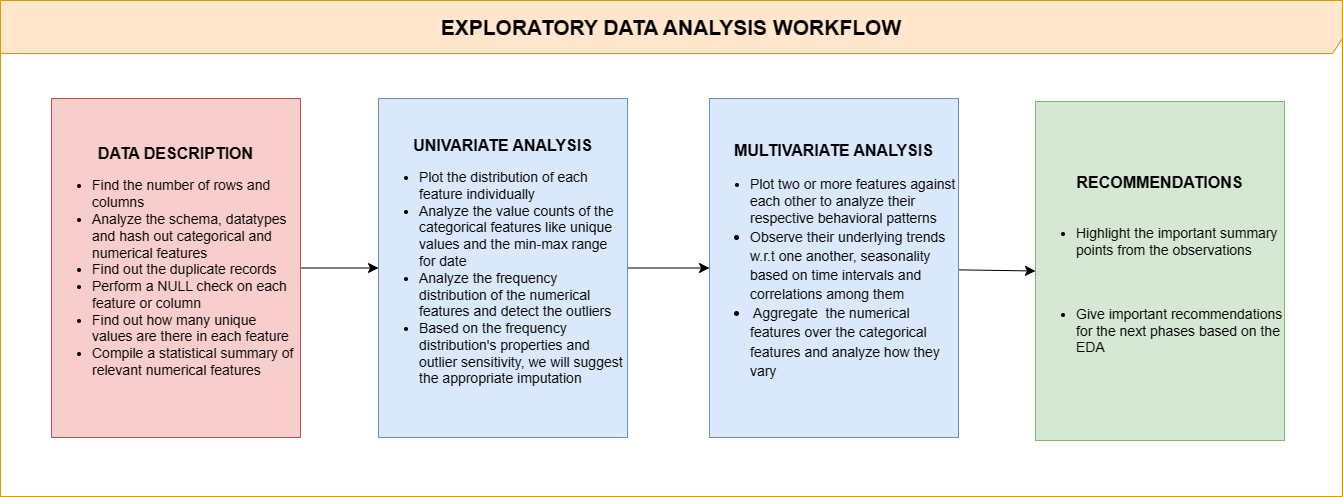

The diagram above was exported from draw.io. Its source (the exported page's mxGraphModel, read from the mxfile embedded in the PNG):
<mxGraphModel dx="2186" dy="1643" grid="0" gridSize="10" guides="1" tooltips="1" connect="1" arrows="1" fold="1" page="0" pageScale="1" pageWidth="1100" pageHeight="850" math="0" shadow="0">
  <root>
    <mxCell id="0" />
    <mxCell id="1" parent="0" />
    <mxCell id="OauNVmSVXUFMTMch8rI3-8" style="edgeStyle=none;curved=1;rounded=0;orthogonalLoop=1;jettySize=auto;html=1;entryX=0;entryY=0.5;entryDx=0;entryDy=0;fontSize=12;startSize=8;endSize=8;" edge="1" parent="1" source="OauNVmSVXUFMTMch8rI3-1" target="OauNVmSVXUFMTMch8rI3-5">
      <mxGeometry relative="1" as="geometry" />
    </mxCell>
    <mxCell id="OauNVmSVXUFMTMch8rI3-1" value="&lt;b&gt;DATA DESCRIPTION&lt;/b&gt;&lt;br&gt;&lt;ul style=&quot;font-size: 14px;&quot;&gt;&lt;li style=&quot;text-align: left;&quot;&gt;&lt;font style=&quot;font-size: 14px;&quot;&gt;Find the number of rows and columns&amp;nbsp;&amp;nbsp;&lt;/font&gt;&lt;/li&gt;&lt;li style=&quot;text-align: left;&quot;&gt;Analyze the schema, datatypes and hash out categorical and numerical features&amp;nbsp;&lt;/li&gt;&lt;li style=&quot;text-align: left;&quot;&gt;Find out the duplicate records&lt;/li&gt;&lt;li style=&quot;text-align: left;&quot;&gt;Perform a NULL check on each feature or column&amp;nbsp;&lt;/li&gt;&lt;li style=&quot;text-align: left;&quot;&gt;Find out how many unique values are there in each feature&lt;/li&gt;&lt;li style=&quot;text-align: left;&quot;&gt;Compile a statistical summary of relevant numerical features&amp;nbsp;&lt;/li&gt;&lt;/ul&gt;" style="rounded=0;whiteSpace=wrap;html=1;fontSize=16;fillColor=#f8cecc;strokeColor=#b85450;" vertex="1" parent="1">
      <mxGeometry x="-429" y="-631" width="249" height="339" as="geometry" />
    </mxCell>
    <mxCell id="OauNVmSVXUFMTMch8rI3-9" style="edgeStyle=none;curved=1;rounded=0;orthogonalLoop=1;jettySize=auto;html=1;fontSize=12;startSize=8;endSize=8;" edge="1" parent="1" source="OauNVmSVXUFMTMch8rI3-5" target="OauNVmSVXUFMTMch8rI3-6">
      <mxGeometry relative="1" as="geometry" />
    </mxCell>
    <mxCell id="OauNVmSVXUFMTMch8rI3-5" value="&lt;b&gt;UNIVARIATE ANALYSIS&lt;/b&gt;&lt;br&gt;&lt;ul style=&quot;font-size: 14px;&quot;&gt;&lt;li style=&quot;text-align: left;&quot;&gt;&lt;font style=&quot;font-size: 14px;&quot;&gt;Plot the distribution of each feature individually&amp;nbsp;&amp;nbsp;&lt;/font&gt;&lt;/li&gt;&lt;li style=&quot;text-align: left;&quot;&gt;Analyze the value counts of the categorical features like unique values and the min-max range for date&amp;nbsp;&lt;/li&gt;&lt;li style=&quot;text-align: left;&quot;&gt;Analyze the frequency distribution of the numerical features and detect the outliers&amp;nbsp;&lt;/li&gt;&lt;li style=&quot;text-align: left;&quot;&gt;Based on the frequency distribution's properties and outlier sensitivity, we will suggest the appropriate imputation&amp;nbsp;&lt;/li&gt;&lt;/ul&gt;" style="rounded=0;whiteSpace=wrap;html=1;fontSize=16;fillColor=#dae8fc;strokeColor=#6c8ebf;" vertex="1" parent="1">
      <mxGeometry x="-102" y="-631" width="249" height="339" as="geometry" />
    </mxCell>
    <mxCell id="OauNVmSVXUFMTMch8rI3-10" style="edgeStyle=none;curved=1;rounded=0;orthogonalLoop=1;jettySize=auto;html=1;entryX=0;entryY=0.5;entryDx=0;entryDy=0;fontSize=12;startSize=8;endSize=8;" edge="1" parent="1" source="OauNVmSVXUFMTMch8rI3-6" target="OauNVmSVXUFMTMch8rI3-7">
      <mxGeometry relative="1" as="geometry" />
    </mxCell>
    <mxCell id="OauNVmSVXUFMTMch8rI3-6" value="&lt;b&gt;MULTIVARIATE ANALYSIS&lt;/b&gt;&lt;br&gt;&lt;ul style=&quot;&quot;&gt;&lt;li style=&quot;font-size: 14px; text-align: left;&quot;&gt;&lt;font style=&quot;font-size: 14px;&quot;&gt;Plot two or more features against each other&amp;nbsp;&lt;/font&gt;to analyze their respective behavioral patterns&amp;nbsp;&amp;nbsp;&lt;/li&gt;&lt;li style=&quot;text-align: left;&quot;&gt;&lt;span style=&quot;background-color: initial;&quot;&gt;&lt;span style=&quot;font-size: 14px;&quot;&gt;Observe their underlying&amp;nbsp;trends w.r.t one another, seasonality based on time intervals and correlations among them&amp;nbsp;&amp;nbsp;&lt;/span&gt;&lt;/span&gt;&lt;/li&gt;&lt;li style=&quot;text-align: left;&quot;&gt;&lt;span style=&quot;background-color: initial;&quot;&gt;&lt;span style=&quot;font-size: 14px;&quot;&gt;&amp;nbsp;Aggregate&amp;nbsp; the numerical features over the categorical features and analyze how they vary&amp;nbsp;&lt;/span&gt;&lt;/span&gt;&lt;/li&gt;&lt;/ul&gt;" style="rounded=0;whiteSpace=wrap;html=1;fontSize=16;fillColor=#dae8fc;strokeColor=#6c8ebf;" vertex="1" parent="1">
      <mxGeometry x="229" y="-631" width="249" height="339" as="geometry" />
    </mxCell>
    <mxCell id="OauNVmSVXUFMTMch8rI3-7" value="&lt;b&gt;RECOMMENDATIONS&lt;br&gt;&lt;/b&gt;&lt;br&gt;&lt;ul style=&quot;font-size: 14px;&quot;&gt;&lt;li style=&quot;text-align: left;&quot;&gt;&lt;font style=&quot;font-size: 14px;&quot;&gt;Highlight the important summary points from the observations&amp;nbsp;&lt;/font&gt;&lt;/li&gt;&lt;/ul&gt;&lt;div style=&quot;text-align: left;&quot;&gt;&lt;span style=&quot;font-size: 14px;&quot;&gt;&lt;br&gt;&lt;/span&gt;&lt;/div&gt;&lt;ul style=&quot;font-size: 14px;&quot;&gt;&lt;li style=&quot;text-align: left;&quot;&gt;Give important recommendations for the next phases based on the EDA&amp;nbsp;&lt;/li&gt;&lt;/ul&gt;" style="rounded=0;whiteSpace=wrap;html=1;fontSize=16;fillColor=#d5e8d4;strokeColor=#82b366;" vertex="1" parent="1">
      <mxGeometry x="555" y="-628" width="249" height="339" as="geometry" />
    </mxCell>
    <mxCell id="OauNVmSVXUFMTMch8rI3-11" value="&lt;font size=&quot;1&quot; style=&quot;&quot;&gt;&lt;b style=&quot;font-size: 21px;&quot;&gt;EXPLORATORY DATA ANALYSIS WORKFLOW&lt;/b&gt;&lt;/font&gt;" style="shape=umlFrame;whiteSpace=wrap;html=1;pointerEvents=0;fontSize=16;width=1342;height=53;fillColor=#ffe6cc;strokeColor=#d79b00;" vertex="1" parent="1">
      <mxGeometry x="-480" y="-729" width="1342" height="496" as="geometry" />
    </mxCell>
  </root>
</mxGraphModel>